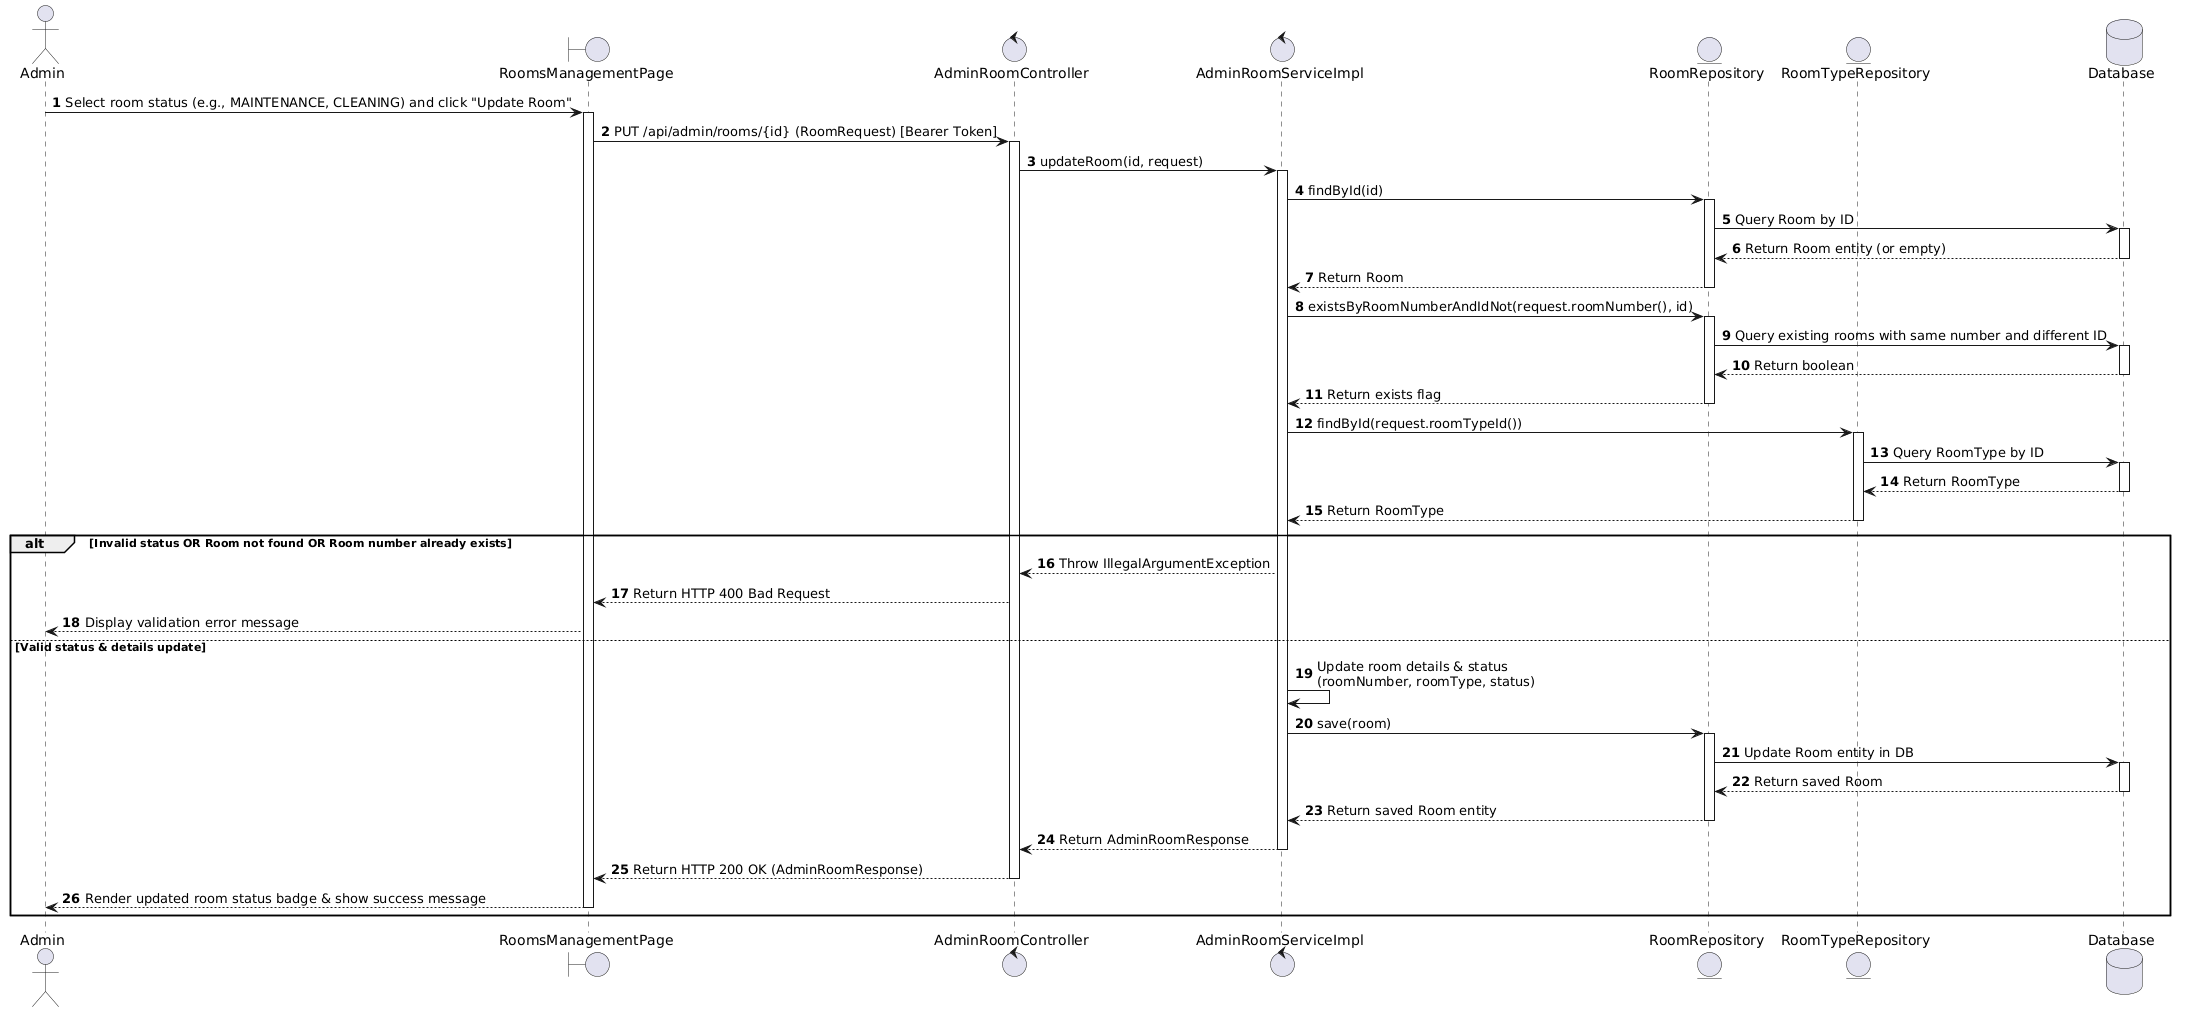

The diagram above was rendered by PlantUML. Its source (embedded in the PNG):
@startuml
actor Admin
boundary "RoomsManagementPage" as Page
control "AdminRoomController" as Controller
control "AdminRoomServiceImpl" as Service
entity "RoomRepository" as RoomRepo
entity "RoomTypeRepository" as RoomTypeRepo
database "Database" as Database

autonumber

Admin -> Page : Select room status (e.g., MAINTENANCE, CLEANING) and click "Update Room"
activate Page

Page -> Controller : PUT /api/admin/rooms/{id} (RoomRequest) [Bearer Token]
activate Controller

Controller -> Service : updateRoom(id, request)
activate Service

Service -> RoomRepo : findById(id)
activate RoomRepo
RoomRepo -> Database : Query Room by ID
activate Database
Database --> RoomRepo : Return Room entity (or empty)
deactivate Database
RoomRepo --> Service : Return Room
deactivate RoomRepo

Service -> RoomRepo : existsByRoomNumberAndIdNot(request.roomNumber(), id)
activate RoomRepo
RoomRepo -> Database : Query existing rooms with same number and different ID
activate Database
Database --> RoomRepo : Return boolean
deactivate Database
RoomRepo --> Service : Return exists flag
deactivate RoomRepo

Service -> RoomTypeRepo : findById(request.roomTypeId())
activate RoomTypeRepo
RoomTypeRepo -> Database : Query RoomType by ID
activate Database
Database --> RoomTypeRepo : Return RoomType
deactivate Database
RoomTypeRepo --> Service : Return RoomType
deactivate RoomTypeRepo

alt Invalid status OR Room not found OR Room number already exists
    Service --> Controller : Throw IllegalArgumentException
    Controller --> Page : Return HTTP 400 Bad Request
    Page --> Admin : Display validation error message
else Valid status & details update
    Service -> Service : Update room details & status\n(roomNumber, roomType, status)

    Service -> RoomRepo : save(room)
    activate RoomRepo
    RoomRepo -> Database : Update Room entity in DB
    activate Database
    Database --> RoomRepo : Return saved Room
    deactivate Database
    RoomRepo --> Service : Return saved Room entity
    deactivate RoomRepo

    Service --> Controller : Return AdminRoomResponse
    deactivate Service

    Controller --> Page : Return HTTP 200 OK (AdminRoomResponse)
    deactivate Controller

    Page --> Admin : Render updated room status badge & show success message
    deactivate Page
end
@endum